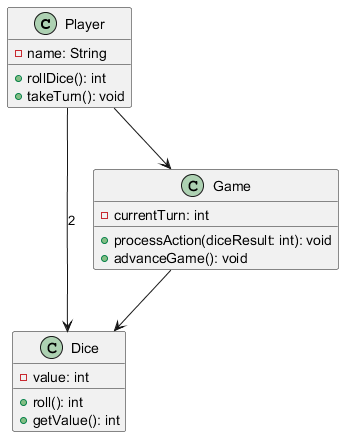

The diagram above was rendered by PlantUML. Its source (embedded in the PNG):
@startuml
class Player {
    - name: String
    + rollDice(): int
    + takeTurn(): void
}

class Dice {
    - value: int
    + roll(): int
    + getValue(): int
}

class Game {
    - currentTurn: int
    + processAction(diceResult: int): void
    + advanceGame(): void
}

Player --> Game
Player --> Dice : "2"
Game --> Dice
@enduml